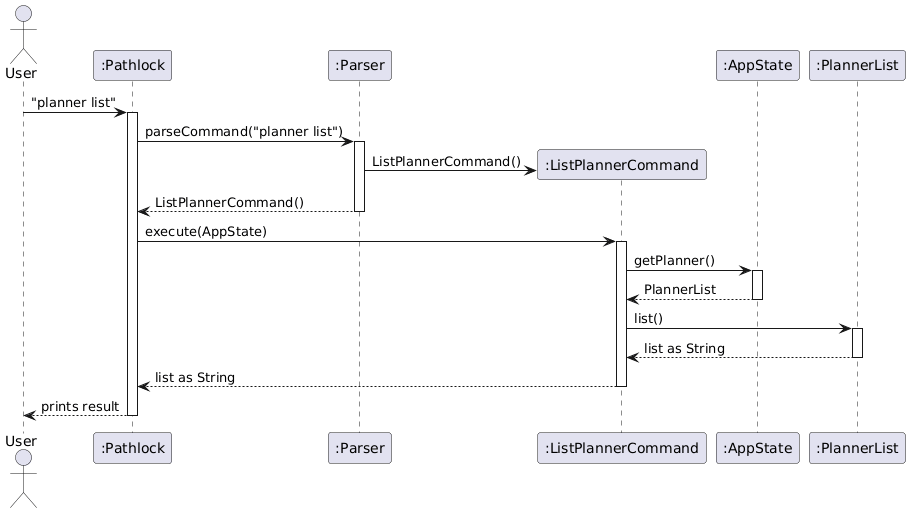

The diagram above was rendered by PlantUML. Its source (embedded in the PNG):
@startuml
actor User
participant ":Pathlock" as Pathlock
participant ":Parser" as Parser
participant ":ListPlannerCommand" as Command
participant ":AppState" as App
participant ":PlannerList" as PlannerList
User -> Pathlock : "planner list"
activate Pathlock
Pathlock -> Parser: parseCommand("planner list")
activate Parser
create Command
Parser -> Command: ListPlannerCommand()
Parser --> Pathlock: ListPlannerCommand()
deactivate Parser
Pathlock -> Command : execute(AppState)
activate Command
Command -> App: getPlanner()
activate App
App --> Command : PlannerList
deactivate App
Command -> PlannerList : list()
activate PlannerList
PlannerList --> Command : list as String
deactivate PlannerList
Command --> Pathlock : list as String
deactivate Command
Pathlock --> User : prints result
deactivate Pathlock
@enduml